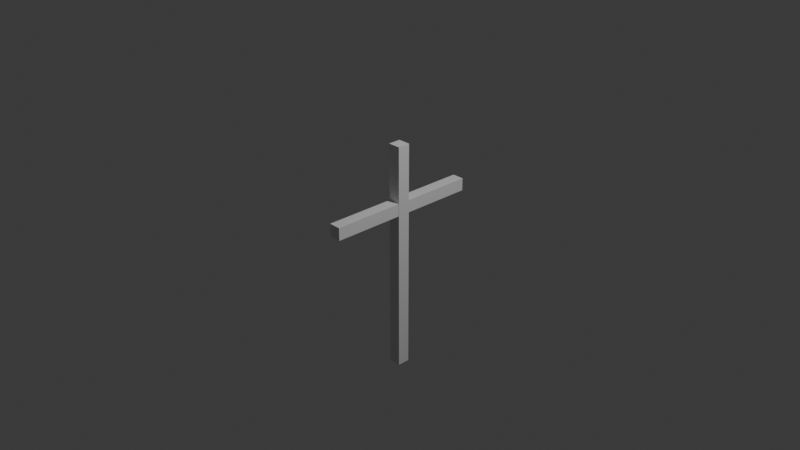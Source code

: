 # Source: Cross.blend  (saved by Blender 4.5.92; exported with 4.5.12 LTS)
import bpy
from mathutils import Matrix  # noqa: F401  (used for matrix-valued properties, if any)

bpy.ops.wm.read_factory_settings(use_empty=True)
scene = bpy.context.scene
scene.name = 'Scene'

# ---- collections
col_collection = bpy.data.collections.new('Collection'); scene.collection.children.link(col_collection)

# ---- materials (node trees are filled in below, after node groups)
mat_material = bpy.data.materials.new('Material')
mat_material.alpha_threshold = 0.0
mat_material.roughness = 0.5
mat_material.line_color = (0.0, 0.0, 0.0, 1.0)

# ---- material node trees
mat_material.use_nodes = True; mat_material.node_tree.nodes.clear()
_N = mat_material.node_tree.nodes; _L = mat_material.node_tree.links
n0 = _N.new('ShaderNodeOutputMaterial'); n0.name = 'Material Output'; n0.location = (200, 100)
n1 = _N.new('ShaderNodeBsdfPrincipled'); n1.name = 'Principled BSDF'; n1.location = (-200, 100)
n1.inputs[3].default_value = 1.45
_L.new(n1.outputs[0], n0.inputs[0])
n0.is_active_output = True

# ---- world
world_world = bpy.data.worlds.new('World'); scene.world = world_world
world_world.use_nodes = True; world_world.node_tree.nodes.clear()
_N = world_world.node_tree.nodes; _L = world_world.node_tree.links
n0 = _N.new('ShaderNodeOutputWorld'); n0.name = 'World Output'; n0.location = (200, 100)
n1 = _N.new('ShaderNodeBackground'); n1.name = 'Background'; n1.location = (-200, 100)
n1.inputs[0].default_value = (0.05088, 0.05088, 0.05088, 1.0)
_L.new(n1.outputs[0], n0.inputs[0])
n0.is_active_output = True
world_world.color = (0.05088, 0.05088, 0.05088)
world_world.sun_shadow_jitter_overblur = 0.0

# ---- cameras
cam_camera = bpy.data.cameras.new('Camera')
cam_camera.clip_end = 100.0
cam_camera.ortho_scale = 7.314

# ---- lights
light_light = bpy.data.lights.new('Light', 'POINT')
light_light.energy = 1000.0
light_light.shadow_soft_size = 0.1

# ---- meshes
me_cube = bpy.data.meshes.new('Cube')
me_cube.from_pydata([(0.06862, 1.0, 0.06862), (0.06862, 1.0, -0.06862), (0.06862, -1.0, 0.06862), (0.06862, -1.0, -0.06862), (-0.06862, 1.0, 0.06862), (-0.06862, 1.0, -0.06862), (-0.06862, -1.0, 0.06862), (-0.06862, -1.0, -0.06862)], [], [(0, 4, 6, 2), (3, 2, 6, 7), (7, 6, 4, 5), (5, 1, 3, 7), (1, 0, 2, 3), (5, 4, 0, 1)])
_uv = me_cube.uv_layers.new(name='UVMap')
_uv.uv.foreach_set('vector', [0.625, 0.5, 0.875, 0.5, 0.875, 0.75, 0.625, 0.75, 0.375, 0.75, 0.625, 0.75, 0.625, 1.0, 0.375, 1.0, 0.375, 0.0, 0.625, 0.0, 0.625, 0.25, 0.375, 0.25, 0.125, 0.5, 0.375, 0.5, 0.375, 0.75, 0.125, 0.75, 0.375, 0.5, 0.625, 0.5, 0.625, 0.75, 0.375, 0.75, 0.375, 0.25, 0.625, 0.25, 0.625, 0.5, 0.375, 0.5])
me_cube.materials.append(mat_material)
me_cube.use_mirror_vertex_groups = False
me_cube.update()
me_cube_001 = bpy.data.meshes.new('Cube.001')
me_cube_001.from_pydata([(0.06862, 1.0, 0.06862), (0.06862, 1.0, -0.06862), (0.06862, -1.0, 0.06862), (0.06862, -1.0, -0.06862), (-0.06862, 1.0, 0.06862), (-0.06862, 1.0, -0.06862), (-0.06862, -1.0, 0.06862), (-0.06862, -1.0, -0.06862)], [], [(0, 4, 6, 2), (3, 2, 6, 7), (7, 6, 4, 5), (5, 1, 3, 7), (1, 0, 2, 3), (5, 4, 0, 1)])
_uv = me_cube_001.uv_layers.new(name='UVMap')
_uv.uv.foreach_set('vector', [0.625, 0.5, 0.875, 0.5, 0.875, 0.75, 0.625, 0.75, 0.375, 0.75, 0.625, 0.75, 0.625, 1.0, 0.375, 1.0, 0.375, 0.0, 0.625, 0.0, 0.625, 0.25, 0.375, 0.25, 0.125, 0.5, 0.375, 0.5, 0.375, 0.75, 0.125, 0.75, 0.375, 0.5, 0.625, 0.5, 0.625, 0.75, 0.375, 0.75, 0.375, 0.25, 0.625, 0.25, 0.625, 0.5, 0.375, 0.5])
me_cube_001.materials.append(mat_material)
me_cube_001.use_mirror_vertex_groups = False
me_cube_001.update()

# ---- objects
ob_cube = bpy.data.objects.new('Cube', me_cube)
ob_light = bpy.data.objects.new('Light', light_light)
ob_camera = bpy.data.objects.new('Camera', cam_camera)
ob_cube_001 = bpy.data.objects.new('Cube.001', me_cube_001)

# ---- transforms, parenting, visibility, modifiers, constraints
ob_cube.location = (0.0, 0.0, 0.14)
ob_cube.scale = (0.95, 0.85, 1.0)
ob_cube.lock_rotations_4d = False
ob_cube.empty_display_type = 'ARROWS'
ob_cube.lineart.crease_threshold = 0.0
ob_light.location = (4.076, 1.005, 5.904)
ob_light.rotation_euler = (0.6503, 0.05522, 1.866)
ob_light.lock_rotations_4d = False
ob_light.empty_display_type = 'ARROWS'
ob_light.color = (0.0, 0.0, 0.0, 0.0)
ob_light.lineart.crease_threshold = 0.0
ob_camera.location = (7.359, -6.926, 4.958)
ob_camera.rotation_euler = (1.109, 0.0, 0.8149)
ob_camera.lock_rotations_4d = False
ob_camera.empty_display_type = 'ARROWS'
ob_camera.color = (0.0, 0.0, 0.0, 0.0)
ob_camera.display_type = 'WIRE'
ob_camera.lineart.crease_threshold = 0.0
ob_cube_001.location = (0.0, 0.0, -0.44)
ob_cube_001.rotation_euler = (1.571, 0.0, 0.0)
ob_cube_001.scale = (1.0, 1.26, 1.0)
ob_cube_001.lock_rotations_4d = False
ob_cube_001.empty_display_type = 'ARROWS'
ob_cube_001.lineart.crease_threshold = 0.0

# ---- collection membership
col_collection.objects.link(ob_cube)
col_collection.objects.link(ob_light)
col_collection.objects.link(ob_camera)
col_collection.objects.link(ob_cube_001)

# ---- scene / render settings (as saved in the file)
scene.camera = ob_camera
scene.frame_start = 1; scene.frame_end = 250; scene.frame_set(0)
scene.render.engine = 'BLENDER_EEVEE_NEXT'
bpy.context.view_layer.update()
